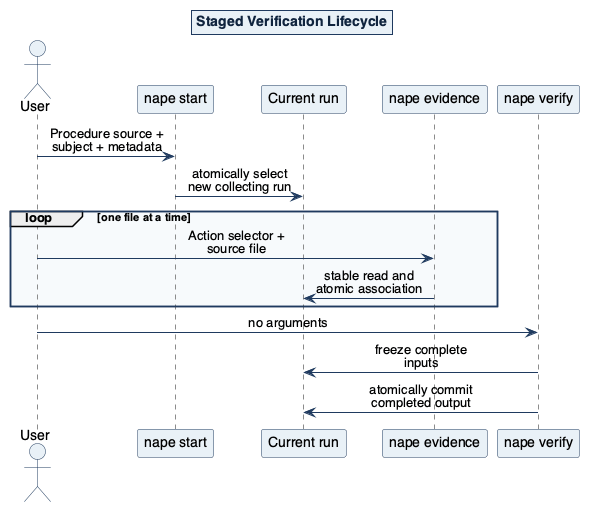

The diagram above was rendered by PlantUML. Its source (embedded in the PNG):
@startuml
!include ../includes/attestify-theme.puml
!include ../includes/sequence-conventions.puml
title Staged Verification Lifecycle
actor User
participant "nape start" as Start
participant "Current run" as Run
participant "nape evidence" as Evidence
participant "nape verify" as Verify
User -> Start: Procedure source + subject + metadata
Start -> Run: atomically select new collecting run
loop one file at a time
  User -> Evidence: Action selector + source file
  Evidence -> Run: stable read and atomic association
end
User -> Verify: no arguments
Verify -> Run: freeze complete inputs
Verify -> Run: atomically commit completed output
@enduml